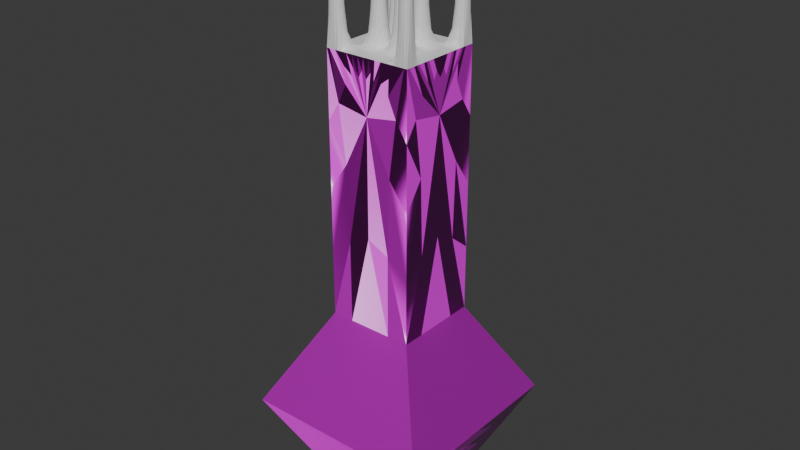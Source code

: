 # Source: key.blend  (saved by Blender 4.2.66; exported with 4.5.12 LTS)
import bpy
from mathutils import Matrix  # noqa: F401  (used for matrix-valued properties, if any)

bpy.ops.wm.read_factory_settings(use_empty=True)
scene = bpy.context.scene
scene.name = 'Scene'

# ---- collections
col_collection = bpy.data.collections.new('Collection'); scene.collection.children.link(col_collection)

# ---- images (referenced by path relative to the original .blend; pixels are not part of the script)
import os
ASSET_DIR = os.environ.get("B2B_ASSET_DIR", "")  # directory of the original .blend (textures are referenced by path, not embedded)
HERE = os.path.dirname(os.path.abspath(__file__))  # packed textures are extracted next to this script under _unpacked/

def load_image(name, relpath, width, height, colorspace="sRGB"):
    """Load a texture the original file referenced (path relative to the .blend, or extracted next to this script)."""
    p = next((c for c in (os.path.join(HERE, relpath), os.path.join(ASSET_DIR, relpath)) if relpath and os.path.exists(c)), "")
    if p:
        img = bpy.data.images.load(p, check_existing=True)
        img.name = name
    else:  # same state as the original file: an image datablock whose file is absent (Cycles renders it pink)
        img = bpy.data.images.new(name, width, height)
        img.source = "FILE"
        img.filepath = "//" + (relpath or name)
    img.colorspace_settings.name = colorspace
    return img
img_plastic_0011_roughness_1k_jpg = load_image('plastic_0011_roughness_1k.jpg', 'plastic_0011_roughness_1k.jpg', 1024, 1024, 'sRGB')
img_plastic_0011_color_1k_jpg = load_image('plastic_0011_color_1k.jpg', 'plastic_0011_color_1k.jpg', 1024, 1024, 'sRGB')
img_plastic_0011_normal_opengl_1k_png = load_image('plastic_0011_normal_opengl_1k.png', 'plastic_0011_normal_opengl_1k.png', 1024, 1024, 'sRGB')

# ---- materials (node trees are filled in below, after node groups)
mat_rubber = bpy.data.materials.new('Rubber')
mat_rubber.alpha_threshold = 0.0
mat_rubber.roughness = 0.5
mat_rubber.line_color = (0.0, 0.0, 0.0, 1.0)
mat_silver = bpy.data.materials.new('Silver')
mat_gold = bpy.data.materials.new('Gold')

# ---- material node trees
mat_rubber.use_nodes = True; mat_rubber.node_tree.nodes.clear()
_N = mat_rubber.node_tree.nodes; _L = mat_rubber.node_tree.links
n0 = _N.new('ShaderNodeOutputMaterial'); n0.name = 'Material Output'; n0.location = (300, 300)
n1 = _N.new('ShaderNodeBsdfPrincipled'); n1.name = 'Principled BSDF'; n1.location = (10, 300)
n1.inputs[3].default_value = 1.45
n2 = _N.new('ShaderNodeTexImage'); n2.name = 'Image Texture'; n2.location = (-678, 403)
n2.image = img_plastic_0011_roughness_1k_jpg
n3 = _N.new('ShaderNodeTexImage'); n3.name = 'Image Texture.001'; n3.location = (-688, 129)
n3.image = img_plastic_0011_color_1k_jpg
n4 = _N.new('ShaderNodeTexImage'); n4.name = 'Image Texture.002'; n4.location = (-684, -157)
n4.image = img_plastic_0011_normal_opengl_1k_png
n5 = _N.new('ShaderNodeNormalMap'); n5.name = 'Normal Map'; n5.location = (-319, -172)
_L.new(n1.outputs[0], n0.inputs[0])
_L.new(n4.outputs[0], n5.inputs[1])
_L.new(n3.outputs[0], n1.inputs[0])
_L.new(n5.outputs[0], n1.inputs[5])
_L.new(n2.outputs[0], n1.inputs[2])
n0.is_active_output = True
mat_silver.use_nodes = True; mat_silver.node_tree.nodes.clear()
_N = mat_silver.node_tree.nodes; _L = mat_silver.node_tree.links
n0 = _N.new('ShaderNodeBsdfPrincipled'); n0.name = 'Principled BSDF'; n0.location = (10, 300)
n1 = _N.new('ShaderNodeOutputMaterial'); n1.name = 'Material Output'; n1.location = (300, 300)
_L.new(n0.outputs[0], n1.inputs[0])
n1.is_active_output = True
mat_gold.use_nodes = True; mat_gold.node_tree.nodes.clear()
_N = mat_gold.node_tree.nodes; _L = mat_gold.node_tree.links
n0 = _N.new('ShaderNodeBsdfPrincipled'); n0.name = 'Principled BSDF'; n0.location = (10, 300)
n1 = _N.new('ShaderNodeOutputMaterial'); n1.name = 'Material Output'; n1.location = (300, 300)
_L.new(n0.outputs[0], n1.inputs[0])
n1.is_active_output = True

# ---- world
world_world = bpy.data.worlds.new('World'); scene.world = world_world
world_world.use_nodes = True; world_world.node_tree.nodes.clear()
_N = world_world.node_tree.nodes; _L = world_world.node_tree.links
n0 = _N.new('ShaderNodeOutputWorld'); n0.name = 'World Output'; n0.location = (300, 300)
n1 = _N.new('ShaderNodeBackground'); n1.name = 'Background'; n1.location = (10, 300)
n1.inputs[0].default_value = (0.05088, 0.05088, 0.05088, 1.0)
_L.new(n1.outputs[0], n0.inputs[0])
n0.is_active_output = True
world_world.color = (0.05088, 0.05088, 0.05088)
world_world.sun_shadow_jitter_overblur = 0.0

# ---- meshes
me_cube = bpy.data.meshes.new('Cube')
me_cube.from_pydata([(0.4551, 0.4551, 1.0), (0.5, 0.5, -1.0), (0.4551, -0.4551, 1.0), (0.5, -0.5, -1.0), (-0.4551, 0.4551, 1.0), (-0.5, 0.5, -1.0), (-0.4551, -0.4551, 1.0), (-0.5, -0.5, -1.0), (1.0, -1.0, 0.0), (-1.0, -1.0, 0.0), (1.0, 1.0, 0.0), (-1.0, 1.0, 0.0), (0.4551, -0.4551, 3.721), (-0.4551, -0.4551, 3.721), (0.4551, 0.4551, 3.721), (-0.4551, 0.4551, 3.721), (0.3251, -0.4551, 3.721), (0.1951, -0.4551, 3.721), (0.06502, -0.4551, 3.721), (-0.06502, -0.4551, 3.721), (-0.1951, -0.4551, 3.721), (-0.3251, -0.4551, 3.721), (0.4551, 0.3251, 3.721), (0.4551, 0.1951, 3.721), (0.4551, 0.06502, 3.721), (0.4551, -0.06502, 3.721), (0.4551, -0.1951, 3.721), (0.4551, -0.3251, 3.721), (-0.4551, -0.3251, 3.721), (-0.4551, -0.1951, 3.721), (-0.4551, -0.06502, 3.721), (-0.4551, 0.06502, 3.721), (-0.4551, 0.1951, 3.721), (-0.4551, 0.3251, 3.721), (-0.3251, 0.4551, 3.721), (-0.1951, 0.4551, 3.721), (-0.06502, 0.4551, 3.721), (0.06502, 0.4551, 3.721), (0.1951, 0.4551, 3.721), (0.3251, 0.4551, 3.721), (0.3251, 0.3251, 3.721), (0.3251, 0.1951, 3.721), (0.3251, 0.06502, 3.721), (0.3251, -0.06502, 3.721), (0.3251, -0.1951, 3.721), (0.3251, -0.3251, 3.721), (0.1951, 0.3251, 3.721), (0.1951, 0.1951, 3.721), (0.1951, 0.06502, 3.721), (0.1951, -0.06502, 3.721), (0.1951, -0.1951, 3.721), (0.1951, -0.3251, 3.721), (0.06502, 0.3251, 3.721), (0.06502, 0.1951, 3.721), (0.06502, 0.06502, 3.721), (0.06502, -0.06502, 3.721), (0.06502, -0.1951, 3.721), (0.06502, -0.3251, 3.721), (-0.06502, 0.3251, 3.721), (-0.06502, 0.1951, 3.721), (-0.06502, 0.06502, 3.721), (-0.06502, -0.06502, 3.721), (-0.06502, -0.1951, 3.721), (-0.06502, -0.3251, 3.721), (-0.1951, 0.3251, 3.721), (-0.1951, 0.1951, 3.721), (-0.1951, 0.06502, 3.721), (-0.1951, -0.06502, 3.721), (-0.1951, -0.1951, 3.721), (-0.1951, -0.3251, 3.721), (-0.3251, 0.3251, 3.721), (-0.3251, 0.1951, 3.721), (-0.3251, 0.06502, 3.721), (-0.3251, -0.06502, 3.721), (-0.3251, -0.1951, 3.721), (-0.3251, -0.3251, 3.721), (-0.3251, -0.4551, 4.885), (-0.4551, -0.4551, 4.885), (0.4551, -0.3251, 4.885), (0.4551, -0.4551, 4.885), (-0.4551, 0.3251, 4.885), (-0.4551, 0.4551, 4.885), (0.3251, 0.4551, 4.885), (0.4551, 0.4551, 4.885), (0.3251, -0.4551, 4.885), (0.4551, 0.3251, 4.885), (-0.4551, -0.3251, 4.885), (-0.3251, 0.4551, 4.885), (0.3251, -0.3251, 4.885), (0.3251, 0.3251, 4.885), (0.1951, 0.1951, 4.885), (0.1951, 0.06502, 4.885), (0.1951, -0.06502, 4.885), (0.1951, -0.1951, 4.885), (0.06502, 0.1951, 4.885), (0.06502, 0.06502, 4.885), (0.06502, -0.06502, 4.885), (0.06502, -0.1951, 4.885), (-0.06502, 0.1951, 4.885), (-0.06502, 0.06502, 4.885), (-0.06502, -0.06502, 4.885), (-0.06502, -0.1951, 4.885), (-0.1951, 0.1951, 4.885), (-0.1951, 0.06502, 4.885), (-0.1951, -0.06502, 4.885), (-0.1951, -0.1951, 4.885), (-0.3251, -0.3251, 4.885), (-0.3251, 0.3251, 4.885)], [], [(0, 4, 15, 34, 35, 36, 37, 38, 39, 14), (3, 8, 9, 7), (7, 9, 11, 5), (5, 1, 3, 7), (1, 10, 8, 3), (5, 11, 10, 1), (2, 6, 9, 8), (0, 2, 8, 10), (6, 4, 11, 9), (4, 0, 10, 11), (15, 33, 80, 81), (2, 0, 14, 22, 23, 24, 25, 26, 27, 12), (4, 6, 13, 28, 29, 30, 31, 32, 33, 15), (6, 2, 12, 16, 17, 18, 19, 20, 21, 13), (48, 47, 90, 91), (45, 51, 17, 16), (51, 57, 18, 17), (57, 63, 19, 18), (63, 69, 20, 19), (69, 75, 21, 20), (12, 27, 78, 79), (22, 40, 41, 23), (23, 41, 42, 24), (24, 42, 43, 25), (25, 43, 44, 26), (26, 44, 45, 27), (39, 38, 46, 40), (40, 46, 47, 41), (41, 47, 48, 42), (42, 48, 49, 43), (43, 49, 50, 44), (44, 50, 51, 45), (38, 37, 52, 46), (46, 52, 53, 47), (70, 34, 87, 107), (48, 54, 55, 49), (22, 14, 83, 85), (50, 56, 57, 51), (37, 36, 58, 52), (52, 58, 59, 53), (53, 59, 60, 54), (54, 60, 61, 55), (55, 61, 62, 56), (56, 62, 63, 57), (36, 35, 64, 58), (58, 64, 65, 59), (13, 21, 76, 77), (60, 66, 67, 61), (21, 75, 106, 76), (62, 68, 69, 63), (35, 34, 70, 64), (64, 70, 71, 65), (65, 71, 72, 66), (66, 72, 73, 67), (67, 73, 74, 68), (68, 74, 75, 69), (34, 15, 81, 87), (70, 33, 32, 71), (71, 32, 31, 72), (72, 31, 30, 73), (73, 30, 29, 74), (74, 29, 28, 75), (106, 86, 77, 76), (78, 88, 84, 79), (83, 82, 89, 85), (90, 94, 95, 91), (92, 96, 97, 93), (98, 102, 103, 99), (100, 104, 105, 101), (87, 81, 80, 107), (60, 59, 98, 99), (33, 70, 107, 80), (14, 39, 82, 83), (50, 49, 92, 93), (62, 61, 100, 101), (59, 65, 102, 98), (45, 16, 84, 88), (66, 60, 99, 103), (39, 40, 89, 82), (28, 13, 77, 86), (47, 53, 94, 90), (40, 22, 85, 89), (61, 67, 104, 100), (54, 48, 91, 95), (75, 28, 86, 106), (16, 12, 79, 84), (68, 62, 101, 105), (49, 55, 96, 92), (53, 54, 95, 94), (65, 66, 103, 102), (56, 50, 93, 97), (55, 56, 97, 96), (67, 68, 105, 104), (27, 45, 88, 78)])
me_cube.polygons.foreach_set('material_index', [0, 0, 0, 0, 0, 0, 0, 0, 0, 0, 1, 0, 0, 0, 1, 2, 2, 2, 2, 2, 1, 2, 2, 2, 2, 2, 2, 2, 2, 2, 2, 1, 2, 2, 1, 2, 1, 2, 2, 2, 2, 2, 2, 2, 2, 2, 1, 2, 1, 2, 2, 2, 2, 2, 2, 2, 1, 2, 2, 2, 2, 2, 1, 1, 1, 1, 1, 1, 1, 1, 1, 1, 1, 1, 1, 1, 1, 1, 1, 1, 1, 1, 1, 1, 1, 1, 1, 1, 1, 1, 1, 1, 1, 1])
_k = {(5, 7): 1.0, (1, 5): 1.0, (1, 10): 1.0, (7, 9): 1.0, (3, 8): 1.0, (5, 11): 1.0, (8, 9): 1.0, (8, 10): 1.0, (3, 7): 1.0, (9, 11): 1.0, (10, 11): 1.0, (1, 3): 1.0, (2, 6): 1.0, (0, 2): 1.0, (4, 6): 1.0, (0, 4): 1.0, (2, 8): 1.0, (6, 9): 1.0, (0, 10): 1.0, (4, 11): 1.0, (13, 21): 1.0, (12, 27): 1.0, (15, 33): 1.0, (14, 39): 1.0, (4, 15): 1.0, (0, 14): 1.0, (2, 12): 1.0, (6, 13): 1.0, (12, 16): 1.0, (16, 17): 1.0, (17, 18): 1.0, (18, 19): 1.0, (19, 20): 1.0, (20, 21): 1.0, (14, 22): 1.0, (22, 23): 1.0, (23, 24): 1.0, (24, 25): 1.0, (25, 26): 1.0, (26, 27): 1.0, (13, 28): 1.0, (28, 29): 1.0, (29, 30): 1.0, (30, 31): 1.0, (31, 32): 1.0, (32, 33): 1.0, (15, 34): 1.0, (34, 35): 1.0, (35, 36): 1.0, (36, 37): 1.0, (37, 38): 1.0, (38, 39): 1.0}
me_cube.attributes.new('crease_edge', 'FLOAT', 'EDGE').data.foreach_set('value', [_k.get((min(e.vertices), max(e.vertices)), 0.0) for e in me_cube.edges])
_uv = me_cube.uv_layers.new(name='UVMap')
_uv.uv.foreach_set('vector', [0.6931, 0.5681, 0.8069, 0.5681, 0.8069, 0.5681, 0.7906, 0.5681, 0.7744, 0.5681, 0.7581, 0.5681, 0.7419, 0.5681, 0.7256, 0.5681, 0.7094, 0.5681, 0.6931, 0.5681, 0.375, 0.75, 0.625, 0.75, 0.625, 1.0, 0.375, 1.0, 0.375, 0.0, 0.625, 0.0, 0.625, 0.25, 0.375, 0.25, 0.125, 0.5, 0.375, 0.5, 0.375, 0.75, 0.125, 0.75, 0.375, 0.5, 0.625, 0.5, 0.625, 0.75, 0.375, 0.75, 0.375, 0.25, 0.625, 0.25, 0.625, 0.5, 0.375, 0.5, 0.6931, 0.6819, 0.8069, 0.6819, 0.875, 0.75, 0.625, 0.75, 0.6931, 0.5681, 0.6931, 0.6819, 0.625, 0.75, 0.625, 0.5, 0.8069, 0.6819, 0.8069, 0.5681, 0.875, 0.5, 0.875, 0.75, 0.8069, 0.5681, 0.6931, 0.5681, 0.625, 0.5, 0.875, 0.5, 0.8069, 0.5681, 0.8069, 0.5844, 0.8069, 0.5844, 0.8069, 0.5681, 0.6931, 0.6819, 0.6931, 0.5681, 0.6931, 0.5681, 0.6931, 0.5844, 0.6931, 0.6006, 0.6931, 0.6169, 0.6931, 0.6331, 0.6931, 0.6494, 0.6931, 0.6656, 0.6931, 0.6819, 0.8069, 0.5681, 0.8069, 0.6819, 0.8069, 0.6819, 0.8069, 0.6656, 0.8069, 0.6494, 0.8069, 0.6331, 0.8069, 0.6169, 0.8069, 0.6006, 0.8069, 0.5844, 0.8069, 0.5681, 0.8069, 0.6819, 0.6931, 0.6819, 0.6931, 0.6819, 0.7094, 0.6819, 0.7256, 0.6819, 0.7419, 0.6819, 0.7581, 0.6819, 0.7744, 0.6819, 0.7906, 0.6819, 0.8069, 0.6819, 0.7256, 0.6169, 0.7256, 0.6006, 0.7256, 0.6006, 0.7256, 0.6169, 0.7094, 0.6656, 0.7256, 0.6656, 0.7256, 0.6819, 0.7094, 0.6819, 0.7256, 0.6656, 0.7419, 0.6656, 0.7419, 0.6819, 0.7256, 0.6819, 0.7419, 0.6656, 0.7581, 0.6656, 0.7581, 0.6819, 0.7419, 0.6819, 0.7581, 0.6656, 0.7744, 0.6656, 0.7744, 0.6819, 0.7581, 0.6819, 0.7744, 0.6656, 0.7906, 0.6656, 0.7906, 0.6819, 0.7744, 0.6819, 0.6931, 0.6819, 0.6931, 0.6656, 0.6931, 0.6656, 0.6931, 0.6819, 0.6931, 0.5844, 0.7094, 0.5844, 0.7094, 0.6006, 0.6931, 0.6006, 0.6931, 0.6006, 0.7094, 0.6006, 0.7094, 0.6169, 0.6931, 0.6169, 0.6931, 0.6169, 0.7094, 0.6169, 0.7094, 0.6331, 0.6931, 0.6331, 0.6931, 0.6331, 0.7094, 0.6331, 0.7094, 0.6494, 0.6931, 0.6494, 0.6931, 0.6494, 0.7094, 0.6494, 0.7094, 0.6656, 0.6931, 0.6656, 0.7094, 0.5681, 0.7256, 0.5681, 0.7256, 0.5844, 0.7094, 0.5844, 0.7094, 0.5844, 0.7256, 0.5844, 0.7256, 0.6006, 0.7094, 0.6006, 0.7094, 0.6006, 0.7256, 0.6006, 0.7256, 0.6169, 0.7094, 0.6169, 0.7094, 0.6169, 0.7256, 0.6169, 0.7256, 0.6331, 0.7094, 0.6331, 0.7094, 0.6331, 0.7256, 0.6331, 0.7256, 0.6494, 0.7094, 0.6494, 0.7094, 0.6494, 0.7256, 0.6494, 0.7256, 0.6656, 0.7094, 0.6656, 0.7256, 0.5681, 0.7419, 0.5681, 0.7419, 0.5844, 0.7256, 0.5844, 0.7256, 0.5844, 0.7419, 0.5844, 0.7419, 0.6006, 0.7256, 0.6006, 0.7906, 0.5844, 0.7906, 0.5681, 0.7906, 0.5681, 0.7906, 0.5844, 0.7256, 0.6169, 0.7419, 0.6169, 0.7419, 0.6331, 0.7256, 0.6331, 0.6931, 0.5844, 0.6931, 0.5681, 0.6931, 0.5681, 0.6931, 0.5844, 0.7256, 0.6494, 0.7419, 0.6494, 0.7419, 0.6656, 0.7256, 0.6656, 0.7419, 0.5681, 0.7581, 0.5681, 0.7581, 0.5844, 0.7419, 0.5844, 0.7419, 0.5844, 0.7581, 0.5844, 0.7581, 0.6006, 0.7419, 0.6006, 0.7419, 0.6006, 0.7581, 0.6006, 0.7581, 0.6169, 0.7419, 0.6169, 0.7419, 0.6169, 0.7581, 0.6169, 0.7581, 0.6331, 0.7419, 0.6331, 0.7419, 0.6331, 0.7581, 0.6331, 0.7581, 0.6494, 0.7419, 0.6494, 0.7419, 0.6494, 0.7581, 0.6494, 0.7581, 0.6656, 0.7419, 0.6656, 0.7581, 0.5681, 0.7744, 0.5681, 0.7744, 0.5844, 0.7581, 0.5844, 0.7581, 0.5844, 0.7744, 0.5844, 0.7744, 0.6006, 0.7581, 0.6006, 0.8069, 0.6819, 0.7906, 0.6819, 0.7906, 0.6819, 0.8069, 0.6819, 0.7581, 0.6169, 0.7744, 0.6169, 0.7744, 0.6331, 0.7581, 0.6331, 0.7906, 0.6819, 0.7906, 0.6656, 0.7906, 0.6656, 0.7906, 0.6819, 0.7581, 0.6494, 0.7744, 0.6494, 0.7744, 0.6656, 0.7581, 0.6656, 0.7744, 0.5681, 0.7906, 0.5681, 0.7906, 0.5844, 0.7744, 0.5844, 0.7744, 0.5844, 0.7906, 0.5844, 0.7906, 0.6006, 0.7744, 0.6006, 0.7744, 0.6006, 0.7906, 0.6006, 0.7906, 0.6169, 0.7744, 0.6169, 0.7744, 0.6169, 0.7906, 0.6169, 0.7906, 0.6331, 0.7744, 0.6331, 0.7744, 0.6331, 0.7906, 0.6331, 0.7906, 0.6494, 0.7744, 0.6494, 0.7744, 0.6494, 0.7906, 0.6494, 0.7906, 0.6656, 0.7744, 0.6656, 0.7906, 0.5681, 0.8069, 0.5681, 0.8069, 0.5681, 0.7906, 0.5681, 0.7906, 0.5844, 0.8069, 0.5844, 0.8069, 0.6006, 0.7906, 0.6006, 0.7906, 0.6006, 0.8069, 0.6006, 0.8069, 0.6169, 0.7906, 0.6169, 0.7906, 0.6169, 0.8069, 0.6169, 0.8069, 0.6331, 0.7906, 0.6331, 0.7906, 0.6331, 0.8069, 0.6331, 0.8069, 0.6494, 0.7906, 0.6494, 0.7906, 0.6494, 0.8069, 0.6494, 0.8069, 0.6656, 0.7906, 0.6656, 0.7906, 0.6656, 0.8069, 0.6656, 0.8069, 0.6819, 0.7906, 0.6819, 0.6931, 0.6656, 0.7094, 0.6656, 0.7094, 0.6819, 0.6931, 0.6819, 0.6931, 0.5681, 0.7094, 0.5681, 0.7094, 0.5844, 0.6931, 0.5844, 0.7256, 0.6006, 0.7419, 0.6006, 0.7419, 0.6169, 0.7256, 0.6169, 0.7256, 0.6331, 0.7419, 0.6331, 0.7419, 0.6494, 0.7256, 0.6494, 0.7581, 0.6006, 0.7744, 0.6006, 0.7744, 0.6169, 0.7581, 0.6169, 0.7581, 0.6331, 0.7744, 0.6331, 0.7744, 0.6494, 0.7581, 0.6494, 0.7906, 0.5681, 0.8069, 0.5681, 0.8069, 0.5844, 0.7906, 0.5844, 0.7581, 0.6169, 0.7581, 0.6006, 0.7581, 0.6006, 0.7581, 0.6169, 0.8069, 0.5844, 0.7906, 0.5844, 0.7906, 0.5844, 0.8069, 0.5844, 0.6931, 0.5681, 0.7094, 0.5681, 0.7094, 0.5681, 0.6931, 0.5681, 0.7256, 0.6494, 0.7256, 0.6331, 0.7256, 0.6331, 0.7256, 0.6494, 0.7581, 0.6494, 0.7581, 0.6331, 0.7581, 0.6331, 0.7581, 0.6494, 0.7581, 0.6006, 0.7744, 0.6006, 0.7744, 0.6006, 0.7581, 0.6006, 0.7094, 0.6656, 0.7094, 0.6819, 0.7094, 0.6819, 0.7094, 0.6656, 0.7744, 0.6169, 0.7581, 0.6169, 0.7581, 0.6169, 0.7744, 0.6169, 0.7094, 0.5681, 0.7094, 0.5844, 0.7094, 0.5844, 0.7094, 0.5681, 0.8069, 0.6656, 0.8069, 0.6819, 0.8069, 0.6819, 0.8069, 0.6656, 0.7256, 0.6006, 0.7419, 0.6006, 0.7419, 0.6006, 0.7256, 0.6006, 0.7094, 0.5844, 0.6931, 0.5844, 0.6931, 0.5844, 0.7094, 0.5844, 0.7581, 0.6331, 0.7744, 0.6331, 0.7744, 0.6331, 0.7581, 0.6331, 0.7419, 0.6169, 0.7256, 0.6169, 0.7256, 0.6169, 0.7419, 0.6169, 0.7906, 0.6656, 0.8069, 0.6656, 0.8069, 0.6656, 0.7906, 0.6656, 0.7094, 0.6819, 0.6931, 0.6819, 0.6931, 0.6819, 0.7094, 0.6819, 0.7744, 0.6494, 0.7581, 0.6494, 0.7581, 0.6494, 0.7744, 0.6494, 0.7256, 0.6331, 0.7419, 0.6331, 0.7419, 0.6331, 0.7256, 0.6331, 0.7419, 0.6006, 0.7419, 0.6169, 0.7419, 0.6169, 0.7419, 0.6006, 0.7744, 0.6006, 0.7744, 0.6169, 0.7744, 0.6169, 0.7744, 0.6006, 0.7419, 0.6494, 0.7256, 0.6494, 0.7256, 0.6494, 0.7419, 0.6494, 0.7419, 0.6331, 0.7419, 0.6494, 0.7419, 0.6494, 0.7419, 0.6331, 0.7744, 0.6331, 0.7744, 0.6494, 0.7744, 0.6494, 0.7744, 0.6331, 0.6931, 0.6656, 0.7094, 0.6656, 0.7094, 0.6656, 0.6931, 0.6656])
me_cube.materials.append(mat_rubber)
me_cube.materials.append(mat_silver)
me_cube.materials.append(mat_gold)
me_cube.materials.append(None)
me_cube.use_mirror_vertex_groups = False
me_cube.update()

# ---- objects
ob_cube = bpy.data.objects.new('Cube', me_cube)

# ---- transforms, parenting, visibility, modifiers, constraints
ob_cube.location = (0.0, 0.0, 0.0)
ob_cube.lock_rotations_4d = False
ob_cube.empty_display_type = 'ARROWS'
ob_cube.lineart.crease_threshold = 0.0
_m = ob_cube.modifiers.new('Subdivision', 'SUBSURF')

# ---- collection membership
col_collection.objects.link(ob_cube)

# ---- scene / render settings (as saved in the file)
scene.frame_start = 1; scene.frame_end = 250; scene.frame_set(0)
scene.render.engine = 'BLENDER_EEVEE_NEXT'
bpy.context.view_layer.update()

# ---- added for rendering (the .blend has no active camera and no usable light): camera, sun
cam_auto = bpy.data.cameras.new('AutoCamera')
cam_auto.lens = 50.0
cam_auto.sensor_width = 36.0
cam_auto.clip_end = 1000.0
ob_auto_camera = bpy.data.objects.new('AutoCamera', cam_auto)
scene.collection.objects.link(ob_auto_camera)
ob_auto_camera.location = (6.04145, -7.24974, 6.77583)
ob_auto_camera.rotation_euler = (1.09748, -7.21219e-08, 0.694738)
scene.camera = ob_auto_camera
light_auto_sun = bpy.data.lights.new('AutoSun', 'SUN')
light_auto_sun.energy = 3.0
light_auto_sun.angle = 0.0523599
ob_auto_sun = bpy.data.objects.new('AutoSun', light_auto_sun)
scene.collection.objects.link(ob_auto_sun)
ob_auto_sun.rotation_euler = (0.872665, 0.174533, 0.523599)
bpy.context.view_layer.update()
